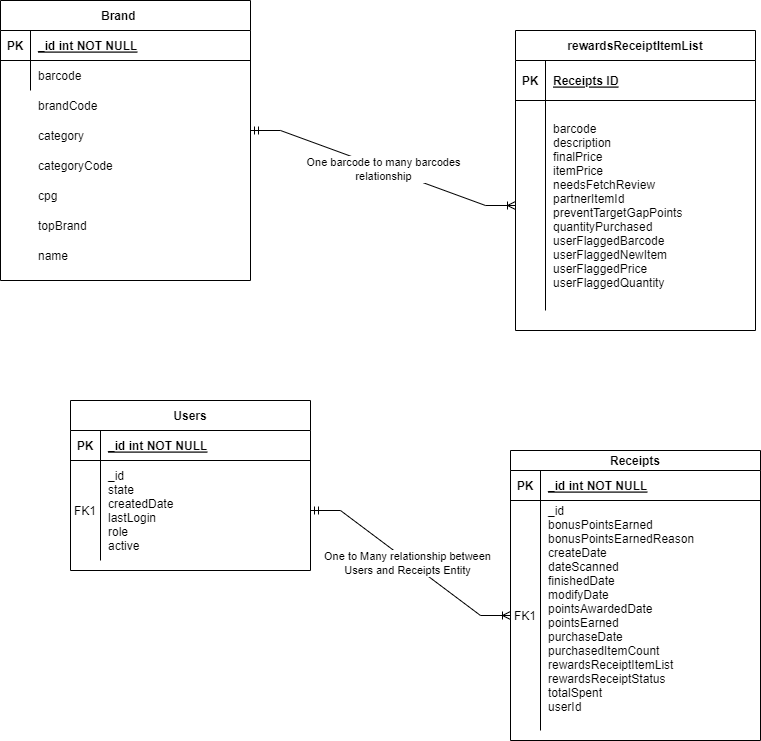

The diagram above was exported from draw.io. Its source (the exported page's mxGraphModel, read from the mxfile embedded in the PNG):
<mxGraphModel dx="1290" dy="566" grid="1" gridSize="10" guides="1" tooltips="1" connect="1" arrows="1" fold="1" page="1" pageScale="1" pageWidth="850" pageHeight="1100" math="0" shadow="0" extFonts="Permanent Marker^https://fonts.googleapis.com/css?family=Permanent+Marker">
  <root>
    <mxCell id="0" />
    <mxCell id="1" parent="0" />
    <mxCell id="C-vyLk0tnHw3VtMMgP7b-2" value="Receipts" style="shape=table;startSize=20;container=1;collapsible=1;childLayout=tableLayout;fixedRows=1;rowLines=0;fontStyle=1;align=center;resizeLast=1;" parent="1" vertex="1">
      <mxGeometry x="560" y="490" width="250" height="290" as="geometry" />
    </mxCell>
    <mxCell id="C-vyLk0tnHw3VtMMgP7b-3" value="" style="shape=partialRectangle;collapsible=0;dropTarget=0;pointerEvents=0;fillColor=none;points=[[0,0.5],[1,0.5]];portConstraint=eastwest;top=0;left=0;right=0;bottom=1;" parent="C-vyLk0tnHw3VtMMgP7b-2" vertex="1">
      <mxGeometry y="20" width="250" height="30" as="geometry" />
    </mxCell>
    <mxCell id="C-vyLk0tnHw3VtMMgP7b-4" value="PK" style="shape=partialRectangle;overflow=hidden;connectable=0;fillColor=none;top=0;left=0;bottom=0;right=0;fontStyle=1;" parent="C-vyLk0tnHw3VtMMgP7b-3" vertex="1">
      <mxGeometry width="30" height="30" as="geometry">
        <mxRectangle width="30" height="30" as="alternateBounds" />
      </mxGeometry>
    </mxCell>
    <mxCell id="C-vyLk0tnHw3VtMMgP7b-5" value="_id int NOT NULL " style="shape=partialRectangle;overflow=hidden;connectable=0;fillColor=none;top=0;left=0;bottom=0;right=0;align=left;spacingLeft=6;fontStyle=5;" parent="C-vyLk0tnHw3VtMMgP7b-3" vertex="1">
      <mxGeometry x="30" width="220" height="30" as="geometry">
        <mxRectangle width="220" height="30" as="alternateBounds" />
      </mxGeometry>
    </mxCell>
    <mxCell id="C-vyLk0tnHw3VtMMgP7b-6" value="" style="shape=partialRectangle;collapsible=0;dropTarget=0;pointerEvents=0;fillColor=none;points=[[0,0.5],[1,0.5]];portConstraint=eastwest;top=0;left=0;right=0;bottom=0;" parent="C-vyLk0tnHw3VtMMgP7b-2" vertex="1">
      <mxGeometry y="50" width="250" height="230" as="geometry" />
    </mxCell>
    <mxCell id="C-vyLk0tnHw3VtMMgP7b-7" value="FK1" style="shape=partialRectangle;overflow=hidden;connectable=0;fillColor=none;top=0;left=0;bottom=0;right=0;" parent="C-vyLk0tnHw3VtMMgP7b-6" vertex="1">
      <mxGeometry width="30" height="230" as="geometry">
        <mxRectangle width="30" height="230" as="alternateBounds" />
      </mxGeometry>
    </mxCell>
    <mxCell id="C-vyLk0tnHw3VtMMgP7b-8" value="_id&#10;  bonusPointsEarned&#10;  bonusPointsEarnedReason&#10;  createDate&#10;  dateScanned&#10;  finishedDate&#10;  modifyDate&#10;  pointsAwardedDate&#10;  pointsEarned&#10;  purchaseDate&#10;  purchasedItemCount&#10;  rewardsReceiptItemList&#10;  rewardsReceiptStatus&#10;  totalSpent&#10;  userId&#10; " style="shape=partialRectangle;overflow=hidden;connectable=0;fillColor=none;top=0;left=0;bottom=0;right=0;align=left;spacingLeft=6;" parent="C-vyLk0tnHw3VtMMgP7b-6" vertex="1">
      <mxGeometry x="30" width="220" height="230" as="geometry">
        <mxRectangle width="220" height="230" as="alternateBounds" />
      </mxGeometry>
    </mxCell>
    <mxCell id="C-vyLk0tnHw3VtMMgP7b-13" value="Users" style="shape=table;startSize=30;container=1;collapsible=1;childLayout=tableLayout;fixedRows=1;rowLines=0;fontStyle=1;align=center;resizeLast=1;" parent="1" vertex="1">
      <mxGeometry x="120" y="440" width="240" height="170" as="geometry" />
    </mxCell>
    <mxCell id="C-vyLk0tnHw3VtMMgP7b-14" value="" style="shape=partialRectangle;collapsible=0;dropTarget=0;pointerEvents=0;fillColor=none;points=[[0,0.5],[1,0.5]];portConstraint=eastwest;top=0;left=0;right=0;bottom=1;" parent="C-vyLk0tnHw3VtMMgP7b-13" vertex="1">
      <mxGeometry y="30" width="240" height="30" as="geometry" />
    </mxCell>
    <mxCell id="C-vyLk0tnHw3VtMMgP7b-15" value="PK" style="shape=partialRectangle;overflow=hidden;connectable=0;fillColor=none;top=0;left=0;bottom=0;right=0;fontStyle=1;" parent="C-vyLk0tnHw3VtMMgP7b-14" vertex="1">
      <mxGeometry width="30" height="30" as="geometry">
        <mxRectangle width="30" height="30" as="alternateBounds" />
      </mxGeometry>
    </mxCell>
    <mxCell id="C-vyLk0tnHw3VtMMgP7b-16" value="_id int NOT NULL " style="shape=partialRectangle;overflow=hidden;connectable=0;fillColor=none;top=0;left=0;bottom=0;right=0;align=left;spacingLeft=6;fontStyle=5;" parent="C-vyLk0tnHw3VtMMgP7b-14" vertex="1">
      <mxGeometry x="30" width="210" height="30" as="geometry">
        <mxRectangle width="210" height="30" as="alternateBounds" />
      </mxGeometry>
    </mxCell>
    <mxCell id="C-vyLk0tnHw3VtMMgP7b-17" value="" style="shape=partialRectangle;collapsible=0;dropTarget=0;pointerEvents=0;fillColor=none;points=[[0,0.5],[1,0.5]];portConstraint=eastwest;top=0;left=0;right=0;bottom=0;" parent="C-vyLk0tnHw3VtMMgP7b-13" vertex="1">
      <mxGeometry y="60" width="240" height="100" as="geometry" />
    </mxCell>
    <mxCell id="C-vyLk0tnHw3VtMMgP7b-18" value="FK1" style="shape=partialRectangle;overflow=hidden;connectable=0;fillColor=none;top=0;left=0;bottom=0;right=0;" parent="C-vyLk0tnHw3VtMMgP7b-17" vertex="1">
      <mxGeometry width="30" height="100" as="geometry">
        <mxRectangle width="30" height="100" as="alternateBounds" />
      </mxGeometry>
    </mxCell>
    <mxCell id="C-vyLk0tnHw3VtMMgP7b-19" value="_id&#10;state&#10;createdDate&#10;lastLogin&#10;role&#10;active" style="shape=partialRectangle;overflow=hidden;connectable=0;fillColor=none;top=0;left=0;bottom=0;right=0;align=left;spacingLeft=6;" parent="C-vyLk0tnHw3VtMMgP7b-17" vertex="1">
      <mxGeometry x="30" width="210" height="100" as="geometry">
        <mxRectangle width="210" height="100" as="alternateBounds" />
      </mxGeometry>
    </mxCell>
    <mxCell id="C-vyLk0tnHw3VtMMgP7b-23" value="Brand    " style="shape=table;startSize=30;container=1;collapsible=1;childLayout=tableLayout;fixedRows=1;rowLines=0;fontStyle=1;align=center;resizeLast=1;" parent="1" vertex="1">
      <mxGeometry x="50" y="40" width="250" height="280" as="geometry" />
    </mxCell>
    <mxCell id="C-vyLk0tnHw3VtMMgP7b-24" value="" style="shape=partialRectangle;collapsible=0;dropTarget=0;pointerEvents=0;fillColor=none;points=[[0,0.5],[1,0.5]];portConstraint=eastwest;top=0;left=0;right=0;bottom=1;" parent="C-vyLk0tnHw3VtMMgP7b-23" vertex="1">
      <mxGeometry y="30" width="250" height="30" as="geometry" />
    </mxCell>
    <mxCell id="C-vyLk0tnHw3VtMMgP7b-25" value="PK" style="shape=partialRectangle;overflow=hidden;connectable=0;fillColor=none;top=0;left=0;bottom=0;right=0;fontStyle=1;" parent="C-vyLk0tnHw3VtMMgP7b-24" vertex="1">
      <mxGeometry width="30" height="30" as="geometry">
        <mxRectangle width="30" height="30" as="alternateBounds" />
      </mxGeometry>
    </mxCell>
    <mxCell id="C-vyLk0tnHw3VtMMgP7b-26" value="_id int NOT NULL " style="shape=partialRectangle;overflow=hidden;connectable=0;fillColor=none;top=0;left=0;bottom=0;right=0;align=left;spacingLeft=6;fontStyle=5;" parent="C-vyLk0tnHw3VtMMgP7b-24" vertex="1">
      <mxGeometry x="30" width="220" height="30" as="geometry">
        <mxRectangle width="220" height="30" as="alternateBounds" />
      </mxGeometry>
    </mxCell>
    <mxCell id="C-vyLk0tnHw3VtMMgP7b-27" value="" style="shape=partialRectangle;collapsible=0;dropTarget=0;pointerEvents=0;fillColor=none;points=[[0,0.5],[1,0.5]];portConstraint=eastwest;top=0;left=0;right=0;bottom=0;" parent="C-vyLk0tnHw3VtMMgP7b-23" vertex="1">
      <mxGeometry y="60" width="250" height="30" as="geometry" />
    </mxCell>
    <mxCell id="C-vyLk0tnHw3VtMMgP7b-28" value="" style="shape=partialRectangle;overflow=hidden;connectable=0;fillColor=none;top=0;left=0;bottom=0;right=0;" parent="C-vyLk0tnHw3VtMMgP7b-27" vertex="1">
      <mxGeometry width="30" height="30" as="geometry">
        <mxRectangle width="30" height="30" as="alternateBounds" />
      </mxGeometry>
    </mxCell>
    <mxCell id="C-vyLk0tnHw3VtMMgP7b-29" value="barcode" style="shape=partialRectangle;overflow=hidden;connectable=0;fillColor=none;top=0;left=0;bottom=0;right=0;align=left;spacingLeft=6;" parent="C-vyLk0tnHw3VtMMgP7b-27" vertex="1">
      <mxGeometry x="30" width="220" height="30" as="geometry">
        <mxRectangle width="220" height="30" as="alternateBounds" />
      </mxGeometry>
    </mxCell>
    <mxCell id="FjEV8Xz2ouHNXWiAs7VZ-1" value="brandCode" style="shape=partialRectangle;overflow=hidden;connectable=0;fillColor=none;top=0;left=0;bottom=0;right=0;align=left;spacingLeft=6;" parent="1" vertex="1">
      <mxGeometry x="80" y="130" width="220" height="30" as="geometry">
        <mxRectangle width="220" height="30" as="alternateBounds" />
      </mxGeometry>
    </mxCell>
    <mxCell id="FjEV8Xz2ouHNXWiAs7VZ-2" value="category" style="shape=partialRectangle;overflow=hidden;connectable=0;fillColor=none;top=0;left=0;bottom=0;right=0;align=left;spacingLeft=6;" parent="1" vertex="1">
      <mxGeometry x="80" y="160" width="220" height="30" as="geometry">
        <mxRectangle width="220" height="30" as="alternateBounds" />
      </mxGeometry>
    </mxCell>
    <mxCell id="FjEV8Xz2ouHNXWiAs7VZ-3" value="cpg" style="shape=partialRectangle;overflow=hidden;connectable=0;fillColor=none;top=0;left=0;bottom=0;right=0;align=left;spacingLeft=6;" parent="1" vertex="1">
      <mxGeometry x="80" y="220" width="220" height="30" as="geometry">
        <mxRectangle width="220" height="30" as="alternateBounds" />
      </mxGeometry>
    </mxCell>
    <mxCell id="FjEV8Xz2ouHNXWiAs7VZ-4" value="categoryCode" style="shape=partialRectangle;overflow=hidden;connectable=0;fillColor=none;top=0;left=0;bottom=0;right=0;align=left;spacingLeft=6;" parent="1" vertex="1">
      <mxGeometry x="80" y="190" width="220" height="30" as="geometry">
        <mxRectangle width="220" height="30" as="alternateBounds" />
      </mxGeometry>
    </mxCell>
    <mxCell id="FjEV8Xz2ouHNXWiAs7VZ-5" value="topBrand " style="shape=partialRectangle;overflow=hidden;connectable=0;fillColor=none;top=0;left=0;bottom=0;right=0;align=left;spacingLeft=6;" parent="1" vertex="1">
      <mxGeometry x="80" y="250" width="220" height="30" as="geometry">
        <mxRectangle width="220" height="30" as="alternateBounds" />
      </mxGeometry>
    </mxCell>
    <mxCell id="FjEV8Xz2ouHNXWiAs7VZ-6" value="name" style="shape=partialRectangle;overflow=hidden;connectable=0;fillColor=none;top=0;left=0;bottom=0;right=0;align=left;spacingLeft=6;" parent="1" vertex="1">
      <mxGeometry x="80" y="280" width="220" height="30" as="geometry">
        <mxRectangle width="220" height="30" as="alternateBounds" />
      </mxGeometry>
    </mxCell>
    <mxCell id="ZnwJ6OgYzkyU8gJlKOeH-4" value="" style="edgeStyle=entityRelationEdgeStyle;fontSize=12;html=1;endArrow=ERoneToMany;startArrow=ERmandOne;rounded=0;exitX=1;exitY=0.5;exitDx=0;exitDy=0;entryX=0;entryY=0.5;entryDx=0;entryDy=0;" edge="1" parent="1" source="C-vyLk0tnHw3VtMMgP7b-17" target="C-vyLk0tnHw3VtMMgP7b-6">
      <mxGeometry width="100" height="100" relative="1" as="geometry">
        <mxPoint x="480" y="560" as="sourcePoint" />
        <mxPoint x="580" y="460" as="targetPoint" />
      </mxGeometry>
    </mxCell>
    <mxCell id="ZnwJ6OgYzkyU8gJlKOeH-5" value="One to Many relationship between &lt;br&gt;Users and Receipts Entity" style="edgeLabel;html=1;align=center;verticalAlign=middle;resizable=0;points=[];" vertex="1" connectable="0" parent="ZnwJ6OgYzkyU8gJlKOeH-4">
      <mxGeometry x="-0.0318" y="-2" relative="1" as="geometry">
        <mxPoint as="offset" />
      </mxGeometry>
    </mxCell>
    <mxCell id="ZnwJ6OgYzkyU8gJlKOeH-6" value="rewardsReceiptItemList" style="shape=table;startSize=30;container=1;collapsible=1;childLayout=tableLayout;fixedRows=1;rowLines=0;fontStyle=1;align=center;resizeLast=1;" vertex="1" parent="1">
      <mxGeometry x="565" y="70" width="240" height="300" as="geometry" />
    </mxCell>
    <mxCell id="ZnwJ6OgYzkyU8gJlKOeH-7" value="" style="shape=tableRow;horizontal=0;startSize=0;swimlaneHead=0;swimlaneBody=0;fillColor=none;collapsible=0;dropTarget=0;points=[[0,0.5],[1,0.5]];portConstraint=eastwest;top=0;left=0;right=0;bottom=1;" vertex="1" parent="ZnwJ6OgYzkyU8gJlKOeH-6">
      <mxGeometry y="30" width="240" height="40" as="geometry" />
    </mxCell>
    <mxCell id="ZnwJ6OgYzkyU8gJlKOeH-8" value="PK" style="shape=partialRectangle;connectable=0;fillColor=none;top=0;left=0;bottom=0;right=0;fontStyle=1;overflow=hidden;" vertex="1" parent="ZnwJ6OgYzkyU8gJlKOeH-7">
      <mxGeometry width="30" height="40" as="geometry">
        <mxRectangle width="30" height="40" as="alternateBounds" />
      </mxGeometry>
    </mxCell>
    <mxCell id="ZnwJ6OgYzkyU8gJlKOeH-9" value="Receipts ID" style="shape=partialRectangle;connectable=0;fillColor=none;top=0;left=0;bottom=0;right=0;align=left;spacingLeft=6;fontStyle=5;overflow=hidden;" vertex="1" parent="ZnwJ6OgYzkyU8gJlKOeH-7">
      <mxGeometry x="30" width="210" height="40" as="geometry">
        <mxRectangle width="210" height="40" as="alternateBounds" />
      </mxGeometry>
    </mxCell>
    <mxCell id="ZnwJ6OgYzkyU8gJlKOeH-10" value="" style="shape=tableRow;horizontal=0;startSize=0;swimlaneHead=0;swimlaneBody=0;fillColor=none;collapsible=0;dropTarget=0;points=[[0,0.5],[1,0.5]];portConstraint=eastwest;top=0;left=0;right=0;bottom=0;" vertex="1" parent="ZnwJ6OgYzkyU8gJlKOeH-6">
      <mxGeometry y="70" width="240" height="210" as="geometry" />
    </mxCell>
    <mxCell id="ZnwJ6OgYzkyU8gJlKOeH-11" value="" style="shape=partialRectangle;connectable=0;fillColor=none;top=0;left=0;bottom=0;right=0;editable=1;overflow=hidden;" vertex="1" parent="ZnwJ6OgYzkyU8gJlKOeH-10">
      <mxGeometry width="30" height="210" as="geometry">
        <mxRectangle width="30" height="210" as="alternateBounds" />
      </mxGeometry>
    </mxCell>
    <mxCell id="ZnwJ6OgYzkyU8gJlKOeH-12" value="barcode&#10;description&#10;finalPrice&#10;itemPrice&#10;needsFetchReview&#10;partnerItemId&#10;preventTargetGapPoints&#10;quantityPurchased&#10;userFlaggedBarcode&#10;userFlaggedNewItem&#10;userFlaggedPrice&#10;userFlaggedQuantity" style="shape=partialRectangle;connectable=0;fillColor=none;top=0;left=0;bottom=0;right=0;align=left;spacingLeft=6;overflow=hidden;" vertex="1" parent="ZnwJ6OgYzkyU8gJlKOeH-10">
      <mxGeometry x="30" width="210" height="210" as="geometry">
        <mxRectangle width="210" height="210" as="alternateBounds" />
      </mxGeometry>
    </mxCell>
    <mxCell id="ZnwJ6OgYzkyU8gJlKOeH-19" value="" style="edgeStyle=entityRelationEdgeStyle;fontSize=12;html=1;endArrow=ERoneToMany;startArrow=ERmandOne;rounded=0;entryX=0;entryY=0.5;entryDx=0;entryDy=0;" edge="1" parent="1" target="ZnwJ6OgYzkyU8gJlKOeH-10">
      <mxGeometry width="100" height="100" relative="1" as="geometry">
        <mxPoint x="300" y="170" as="sourcePoint" />
        <mxPoint x="475" y="100" as="targetPoint" />
      </mxGeometry>
    </mxCell>
    <mxCell id="ZnwJ6OgYzkyU8gJlKOeH-20" value="One barcode to many barcodes&lt;br&gt;relationship" style="edgeLabel;html=1;align=center;verticalAlign=middle;resizable=0;points=[];" vertex="1" connectable="0" parent="ZnwJ6OgYzkyU8gJlKOeH-19">
      <mxGeometry x="0.0037" y="-1" relative="1" as="geometry">
        <mxPoint as="offset" />
      </mxGeometry>
    </mxCell>
  </root>
</mxGraphModel>